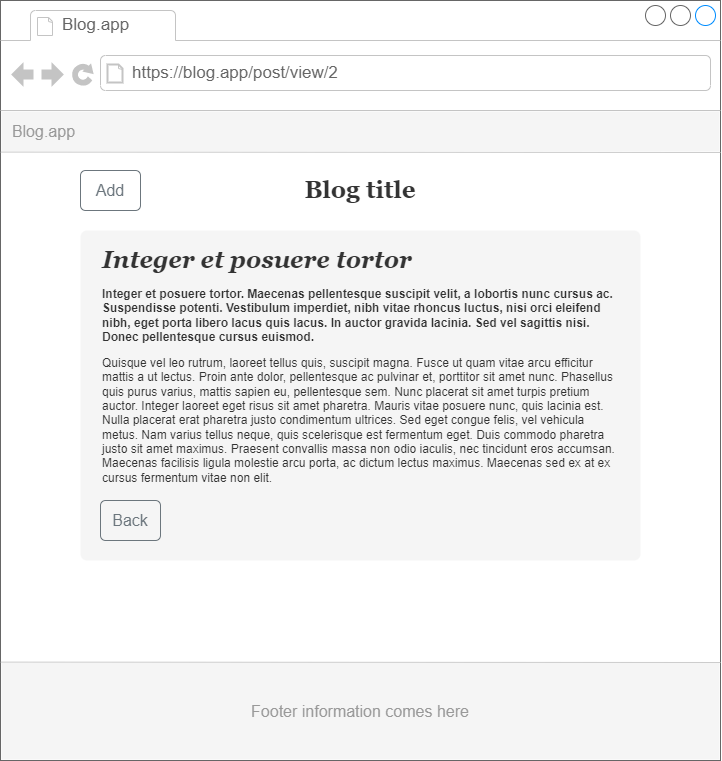

The diagram above was exported from draw.io. Its source (the exported page's mxGraphModel, read from the mxfile embedded in the PNG):
<mxGraphModel dx="1024" dy="533" grid="1" gridSize="10" guides="1" tooltips="1" connect="1" arrows="1" fold="1" page="1" pageScale="1" pageWidth="827" pageHeight="1169" math="0" shadow="0">
  <root>
    <mxCell id="vZ3jjlX-d3VnSJjfJAme-0" />
    <mxCell id="vZ3jjlX-d3VnSJjfJAme-1" parent="vZ3jjlX-d3VnSJjfJAme-0" />
    <mxCell id="vZ3jjlX-d3VnSJjfJAme-2" value="" style="group" parent="vZ3jjlX-d3VnSJjfJAme-1" vertex="1" connectable="0">
      <mxGeometry x="40" y="40" width="720" height="760" as="geometry" />
    </mxCell>
    <mxCell id="vZ3jjlX-d3VnSJjfJAme-3" value="" style="strokeWidth=1;shadow=0;dashed=0;align=center;html=1;shape=mxgraph.mockup.containers.browserWindow;rSize=0;strokeColor=#666666;strokeColor2=#008cff;strokeColor3=#c4c4c4;mainText=,;recursiveResize=0;fillColor=none;" parent="vZ3jjlX-d3VnSJjfJAme-2" vertex="1">
      <mxGeometry width="720" height="760" as="geometry" />
    </mxCell>
    <mxCell id="vZ3jjlX-d3VnSJjfJAme-4" value="Blog.app" style="strokeWidth=1;shadow=0;dashed=0;align=center;html=1;shape=mxgraph.mockup.containers.anchor;fontSize=17;fontColor=#666666;align=left;" parent="vZ3jjlX-d3VnSJjfJAme-3" vertex="1">
      <mxGeometry x="60" y="12" width="110" height="26" as="geometry" />
    </mxCell>
    <mxCell id="vZ3jjlX-d3VnSJjfJAme-5" value="https://blog.app/post/view/2" style="strokeWidth=1;shadow=0;dashed=0;align=center;html=1;shape=mxgraph.mockup.containers.anchor;rSize=0;fontSize=17;fontColor=#666666;align=left;" parent="vZ3jjlX-d3VnSJjfJAme-3" vertex="1">
      <mxGeometry x="130" y="60" width="250" height="26" as="geometry" />
    </mxCell>
    <mxCell id="vZ3jjlX-d3VnSJjfJAme-6" value="Add" style="html=1;shadow=0;dashed=0;shape=mxgraph.bootstrap.rrect;rSize=5;strokeColor=#6C767D;strokeWidth=1;fillColor=none;fontColor=#6C767D;whiteSpace=wrap;align=center;verticalAlign=middle;spacingLeft=0;fontStyle=0;fontSize=16;spacing=5;" parent="vZ3jjlX-d3VnSJjfJAme-3" vertex="1">
      <mxGeometry x="80" y="170" width="60" height="40" as="geometry" />
    </mxCell>
    <mxCell id="vZ3jjlX-d3VnSJjfJAme-7" value="&lt;font face=&quot;Georgia&quot; style=&quot;font-size: 24px&quot;&gt;&lt;b&gt;Blog title&lt;/b&gt;&lt;/font&gt;" style="text;html=1;strokeColor=none;fillColor=none;align=center;verticalAlign=middle;whiteSpace=wrap;rounded=0;fontSize=16;fontColor=#333333;" parent="vZ3jjlX-d3VnSJjfJAme-3" vertex="1">
      <mxGeometry x="170" y="175" width="380" height="30" as="geometry" />
    </mxCell>
    <mxCell id="vZ3jjlX-d3VnSJjfJAme-13" value="&lt;font style=&quot;font-size: 16px&quot; color=&quot;#999999&quot;&gt;Footer information comes here&lt;/font&gt;" style="rounded=0;whiteSpace=wrap;html=1;fontFamily=Helvetica;fontSize=12;fontColor=#007FFF;fillColor=#F5F5F5;strokeColor=none;" parent="vZ3jjlX-d3VnSJjfJAme-3" vertex="1">
      <mxGeometry x="1" y="662" width="718" height="97" as="geometry" />
    </mxCell>
    <mxCell id="vZ3jjlX-d3VnSJjfJAme-14" value="&amp;nbsp; Blog.app" style="rounded=0;whiteSpace=wrap;html=1;align=left;fillColor=#f5f5f5;fontColor=#999999;strokeColor=none;fontSize=16;" parent="vZ3jjlX-d3VnSJjfJAme-2" vertex="1">
      <mxGeometry x="1" y="111" width="718" height="40" as="geometry" />
    </mxCell>
    <mxCell id="vZ3jjlX-d3VnSJjfJAme-15" value="" style="endArrow=none;html=1;rounded=0;exitX=-0.001;exitY=0.14;exitDx=0;exitDy=0;exitPerimeter=0;entryX=1.001;entryY=0.14;entryDx=0;entryDy=0;entryPerimeter=0;strokeColor=#CCCCCC;strokeWidth=1;" parent="vZ3jjlX-d3VnSJjfJAme-2" edge="1">
      <mxGeometry width="50" height="50" relative="1" as="geometry">
        <mxPoint x="0.2799999999999727" y="151.60000000000002" as="sourcePoint" />
        <mxPoint x="720" y="152" as="targetPoint" />
      </mxGeometry>
    </mxCell>
    <mxCell id="vZ3jjlX-d3VnSJjfJAme-16" value="" style="rounded=1;whiteSpace=wrap;html=1;fontFamily=Georgia;fontSize=24;fontColor=#333333;fillColor=#F5F5F5;arcSize=2;strokeColor=none;" parent="vZ3jjlX-d3VnSJjfJAme-2" vertex="1">
      <mxGeometry x="80" y="230" width="560" height="330" as="geometry" />
    </mxCell>
    <mxCell id="vZ3jjlX-d3VnSJjfJAme-18" value="&lt;font face=&quot;Georgia&quot; style=&quot;font-size: 24px&quot;&gt;&lt;i&gt;Integer et posuere tortor&lt;/i&gt;&lt;/font&gt;" style="text;html=1;strokeColor=none;fillColor=none;align=left;verticalAlign=middle;whiteSpace=wrap;rounded=0;fontFamily=Helvetica;fontSize=24;fontColor=#333333;fontStyle=1" parent="vZ3jjlX-d3VnSJjfJAme-2" vertex="1">
      <mxGeometry x="100" y="240" width="320" height="40" as="geometry" />
    </mxCell>
    <mxCell id="vZ3jjlX-d3VnSJjfJAme-19" value="&lt;b&gt;Integer et posuere tortor. Maecenas pellentesque suscipit velit, a lobortis nunc cursus ac. Suspendisse potenti. Vestibulum imperdiet, nibh vitae rhoncus luctus, nisi orci eleifend nibh, eget porta libero lacus quis lacus. In auctor gravida lacinia. Sed vel sagittis nisi. Donec pellentesque cursus euismod.&lt;/b&gt;" style="text;html=1;strokeColor=none;fillColor=none;align=left;verticalAlign=middle;whiteSpace=wrap;rounded=0;fontFamily=Helvetica;fontSize=12;fontColor=#333333;" parent="vZ3jjlX-d3VnSJjfJAme-2" vertex="1">
      <mxGeometry x="100" y="280" width="520" height="70" as="geometry" />
    </mxCell>
    <mxCell id="vZ3jjlX-d3VnSJjfJAme-23" value="" style="endArrow=none;html=1;rounded=0;exitX=-0.001;exitY=0.14;exitDx=0;exitDy=0;exitPerimeter=0;entryX=1.001;entryY=0.14;entryDx=0;entryDy=0;entryPerimeter=0;strokeColor=#CCCCCC;strokeWidth=1;" parent="vZ3jjlX-d3VnSJjfJAme-2" edge="1">
      <mxGeometry width="50" height="50" relative="1" as="geometry">
        <mxPoint x="0.2799999999999727" y="661.6" as="sourcePoint" />
        <mxPoint x="720" y="662" as="targetPoint" />
      </mxGeometry>
    </mxCell>
    <mxCell id="vZ3jjlX-d3VnSJjfJAme-25" value="Back" style="html=1;shadow=0;dashed=0;shape=mxgraph.bootstrap.rrect;rSize=5;strokeColor=#6C767D;strokeWidth=1;fillColor=none;fontColor=#6C767D;whiteSpace=wrap;align=center;verticalAlign=middle;spacingLeft=0;fontStyle=0;fontSize=16;spacing=5;" parent="vZ3jjlX-d3VnSJjfJAme-2" vertex="1">
      <mxGeometry x="100" y="500" width="60" height="40" as="geometry" />
    </mxCell>
    <mxCell id="vZ3jjlX-d3VnSJjfJAme-24" value="Quisque vel leo rutrum, laoreet tellus quis, suscipit magna. Fusce ut quam vitae arcu efficitur mattis a ut lectus. Proin ante dolor, pellentesque ac pulvinar et, porttitor sit amet nunc. Phasellus quis purus varius, mattis sapien eu, pellentesque sem. Nunc placerat sit amet turpis pretium auctor. Integer laoreet eget risus sit amet pharetra. Mauris vitae posuere nunc, quis lacinia est. Nulla placerat erat pharetra justo condimentum ultrices. Sed eget congue felis, vel vehicula metus. Nam varius tellus neque, quis scelerisque est fermentum eget. Duis commodo pharetra justo sit amet maximus. Praesent convallis massa non odio iaculis, nec tincidunt eros accumsan. Maecenas facilisis ligula molestie arcu porta, ac dictum lectus maximus. Maecenas sed ex at ex cursus fermentum vitae non elit." style="text;html=1;strokeColor=none;fillColor=none;align=left;verticalAlign=middle;whiteSpace=wrap;rounded=0;fontFamily=Helvetica;fontSize=12;fontColor=#333333;" parent="vZ3jjlX-d3VnSJjfJAme-1" vertex="1">
      <mxGeometry x="140" y="390" width="520" height="140" as="geometry" />
    </mxCell>
  </root>
</mxGraphModel>